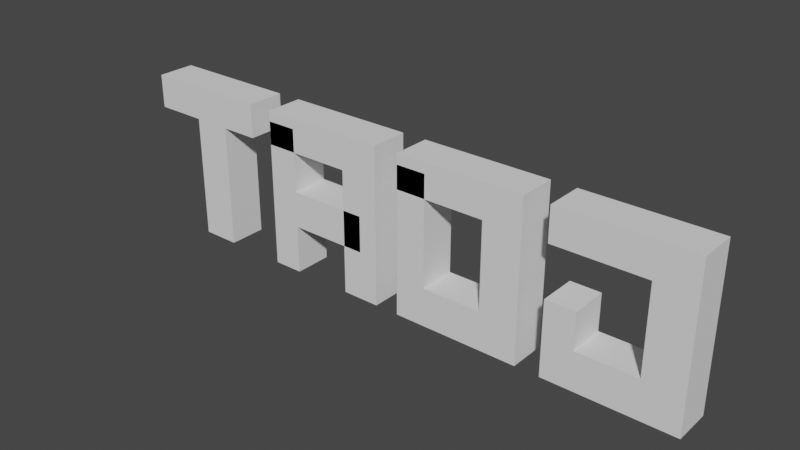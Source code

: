 # Source: Goat.blend  (saved by Blender 2.81.16; exported with 4.5.12 LTS)
import bpy
from mathutils import Matrix  # noqa: F401  (used for matrix-valued properties, if any)

bpy.ops.wm.read_factory_settings(use_empty=True)
scene = bpy.context.scene
scene.name = 'Scene'

# ---- collections
col_collection = bpy.data.collections.new('Collection'); scene.collection.children.link(col_collection)

# ---- world
world_world = bpy.data.worlds.new('World'); scene.world = world_world
world_world.use_nodes = True; world_world.node_tree.nodes.clear()
_N = world_world.node_tree.nodes; _L = world_world.node_tree.links
n0 = _N.new('ShaderNodeOutputWorld'); n0.name = 'World Output'; n0.location = (300, 300)
n1 = _N.new('ShaderNodeBackground'); n1.name = 'Background'; n1.location = (10, 300)
n1.inputs[0].default_value = (0.05088, 0.05088, 0.05088, 1.0)
_L.new(n1.outputs[0], n0.inputs[0])
n0.is_active_output = True
world_world.color = (0.05088, 0.05088, 0.05088)
world_world.use_sun_shadow = False
world_world.sun_shadow_jitter_overblur = 0.0

# ---- meshes
me_cube_002 = bpy.data.meshes.new('Cube.002')
me_cube_002.from_pydata([(-1.0, -1.0, -1.0), (-1.0, -1.0, 1.0), (-1.0, 1.0, -1.0), (-1.0, 1.0, 1.0), (1.0, -1.0, -1.0), (1.0, -1.0, 1.0), (1.0, 1.0, -1.0), (1.0, 1.0, 1.0), (-1.0, -1.0, 5.537), (-1.0, 1.0, 5.537), (1.0, 1.0, 5.537), (1.0, -1.0, 5.537), (-5.712, 1.0, -1.0), (-5.712, -1.0, -1.0), (-5.712, -1.0, 1.0), (-5.712, 1.0, 1.0), (-2.571, 1.0, 1.0), (-4.142, 1.0, 1.0), (-4.142, -1.0, 1.0), (-2.571, -1.0, 1.0), (-2.571, -1.0, -1.0), (-4.142, -1.0, -1.0), (-4.142, 1.0, -1.0), (-2.571, 1.0, -1.0), (-5.712, -1.0, 2.903), (-5.712, 1.0, 2.903), (-4.142, 1.0, 2.903), (-4.142, -1.0, 2.903), (-1.0, -1.0, 7.302), (-1.0, 1.0, 7.302), (1.0, 1.0, 7.302), (1.0, -1.0, 7.302), (-5.714, -1.0, 5.537), (-5.714, 1.0, 5.537), (-5.714, -1.0, 7.302), (-5.714, 1.0, 7.302)], [], [(17, 15, 25, 26), (2, 3, 7, 6), (6, 7, 5, 4), (4, 5, 1, 0), (2, 6, 4, 0), (3, 1, 8, 9), (10, 9, 29, 30), (1, 5, 11, 8), (7, 3, 9, 10), (5, 7, 10, 11), (13, 14, 15, 12), (22, 21, 13, 12), (17, 22, 12, 15), (21, 18, 14, 13), (0, 1, 19, 20), (20, 19, 18, 21), (3, 2, 23, 16), (16, 23, 22, 17), (2, 0, 20, 23), (23, 20, 21, 22), (1, 3, 16, 19), (19, 16, 17, 18), (27, 26, 25, 24), (15, 14, 24, 25), (18, 17, 26, 27), (14, 18, 27, 24), (30, 29, 28, 31), (11, 10, 30, 31), (9, 8, 32, 33), (8, 11, 31, 28), (33, 32, 34, 35), (29, 9, 33, 35), (28, 29, 35, 34), (8, 28, 34, 32)])
_uv = me_cube_002.uv_layers.new(name='UVMap')
_uv.uv.foreach_set('vector', [0.625, 0.25, 0.625, 0.25, 0.625, 0.25, 0.625, 0.25, 0.375, 0.25, 0.625, 0.25, 0.625, 0.5, 0.375, 0.5, 0.375, 0.5, 0.625, 0.5, 0.625, 0.75, 0.375, 0.75, 0.375, 0.75, 0.625, 0.75, 0.625, 1.0, 0.375, 1.0, 0.125, 0.5, 0.375, 0.5, 0.375, 0.75, 0.125, 0.75, 0.625, 0.25, 0.625, 0.0, 0.625, 0.0, 0.625, 0.25, 0.625, 0.5, 0.625, 0.25, 0.625, 0.25, 0.625, 0.5, 0.625, 1.0, 0.625, 0.75, 0.625, 0.75, 0.625, 1.0, 0.625, 0.5, 0.625, 0.25, 0.625, 0.25, 0.625, 0.5, 0.625, 0.75, 0.625, 0.5, 0.625, 0.5, 0.625, 0.75, 0.375, 0.0, 0.625, 0.0, 0.625, 0.25, 0.375, 0.25, 0.125, 0.5, 0.125, 0.75, 0.125, 0.75, 0.125, 0.5, 0.625, 0.25, 0.375, 0.25, 0.375, 0.25, 0.625, 0.25, 0.375, 1.0, 0.625, 1.0, 0.625, 1.0, 0.375, 1.0, 0.375, 1.0, 0.625, 1.0, 0.625, 1.0, 0.375, 1.0, 0.375, 1.0, 0.625, 1.0, 0.625, 1.0, 0.375, 1.0, 0.625, 0.25, 0.375, 0.25, 0.375, 0.25, 0.625, 0.25, 0.625, 0.25, 0.375, 0.25, 0.375, 0.25, 0.625, 0.25, 0.125, 0.5, 0.125, 0.75, 0.125, 0.75, 0.125, 0.5, 0.125, 0.5, 0.125, 0.75, 0.125, 0.75, 0.125, 0.5, 0.625, 0.0, 0.625, 0.25, 0.625, 0.25, 0.625, 0.0, 0.625, 0.0, 0.625, 0.25, 0.625, 0.25, 0.625, 0.0, 0.625, 0.0, 0.625, 0.25, 0.625, 0.25, 0.625, 0.0, 0.625, 0.25, 0.625, 0.0, 0.625, 0.0, 0.625, 0.25, 0.625, 0.0, 0.625, 0.25, 0.625, 0.25, 0.625, 0.0, 0.625, 1.0, 0.625, 1.0, 0.625, 1.0, 0.625, 1.0, 0.625, 0.5, 0.875, 0.5, 0.875, 0.75, 0.625, 0.75, 0.625, 0.75, 0.625, 0.5, 0.625, 0.5, 0.625, 0.75, 0.625, 0.25, 0.625, 0.0, 0.625, 0.0, 0.625, 0.25, 0.625, 1.0, 0.625, 0.75, 0.625, 0.75, 0.625, 1.0, 0.625, 0.25, 0.625, 0.0, 0.625, 0.0, 0.625, 0.25, 0.625, 0.25, 0.625, 0.25, 0.625, 0.25, 0.625, 0.25, 0.875, 0.75, 0.875, 0.5, 0.875, 0.5, 0.875, 0.75, 0.625, 1.0, 0.625, 1.0, 0.625, 1.0, 0.625, 1.0])
me_cube_002.use_remesh_fix_poles = True
me_cube_002.use_remesh_preserve_attributes = False
me_cube_002.use_mirror_vertex_groups = False
me_cube_002.update()
me_cube_003 = bpy.data.meshes.new('Cube.003')
me_cube_003.from_pydata([(-1.0, -1.0, -1.0), (-1.0, -1.0, 1.0), (-1.0, 1.0, -1.0), (-1.0, 1.0, 1.0), (1.0, -1.0, -1.0), (1.0, -1.0, 1.0), (1.0, 1.0, -1.0), (1.0, 1.0, 1.0), (-1.0, -1.0, 5.537), (-1.0, 1.0, 5.537), (1.0, 1.0, 5.537), (1.0, -1.0, 5.537), (-5.712, 1.0, -1.0), (-5.712, -1.0, -1.0), (-5.712, -1.0, 1.0), (-5.712, 1.0, 1.0), (-2.571, 1.0, 1.0), (-4.142, 1.0, 1.0), (-4.142, -1.0, 1.0), (-2.571, -1.0, 1.0), (-2.571, -1.0, -1.0), (-4.142, -1.0, -1.0), (-4.142, 1.0, -1.0), (-2.571, 1.0, -1.0), (-5.712, -1.0, 2.903), (-5.712, 1.0, 2.903), (-4.142, 1.0, 2.903), (-4.142, -1.0, 2.903), (-1.0, -1.0, 7.302), (-1.0, 1.0, 7.302), (1.0, 1.0, 7.302), (1.0, -1.0, 7.302), (-5.714, -1.0, 5.537), (-5.714, 1.0, 5.537), (-5.714, -1.0, 7.302), (-5.714, 1.0, 7.302), (-5.712, -1.0, 6.76), (-5.712, 1.0, 6.76), (-4.142, 1.0, 6.76), (-4.142, -1.0, 6.76)], [], [(17, 15, 25, 26), (2, 3, 7, 6), (6, 7, 5, 4), (4, 5, 1, 0), (2, 6, 4, 0), (3, 1, 8, 9), (10, 9, 29, 30), (1, 5, 11, 8), (7, 3, 9, 10), (5, 7, 10, 11), (13, 14, 15, 12), (22, 21, 13, 12), (17, 22, 12, 15), (21, 18, 14, 13), (0, 1, 19, 20), (20, 19, 18, 21), (3, 2, 23, 16), (16, 23, 22, 17), (2, 0, 20, 23), (23, 20, 21, 22), (1, 3, 16, 19), (19, 16, 17, 18), (26, 25, 37, 38), (15, 14, 24, 25), (18, 17, 26, 27), (14, 18, 27, 24), (30, 29, 28, 31), (11, 10, 30, 31), (9, 8, 32, 33), (8, 11, 31, 28), (33, 32, 34, 35), (29, 9, 33, 35), (28, 29, 35, 34), (8, 28, 34, 32), (39, 38, 37, 36), (24, 27, 39, 36), (25, 24, 36, 37), (27, 26, 38, 39)])
_uv = me_cube_003.uv_layers.new(name='UVMap')
_uv.uv.foreach_set('vector', [0.625, 0.25, 0.625, 0.25, 0.625, 0.25, 0.625, 0.25, 0.375, 0.25, 0.625, 0.25, 0.625, 0.5, 0.375, 0.5, 0.375, 0.5, 0.625, 0.5, 0.625, 0.75, 0.375, 0.75, 0.375, 0.75, 0.625, 0.75, 0.625, 1.0, 0.375, 1.0, 0.125, 0.5, 0.375, 0.5, 0.375, 0.75, 0.125, 0.75, 0.625, 0.25, 0.625, 0.0, 0.625, 0.0, 0.625, 0.25, 0.625, 0.5, 0.625, 0.25, 0.625, 0.25, 0.625, 0.5, 0.625, 1.0, 0.625, 0.75, 0.625, 0.75, 0.625, 1.0, 0.625, 0.5, 0.625, 0.25, 0.625, 0.25, 0.625, 0.5, 0.625, 0.75, 0.625, 0.5, 0.625, 0.5, 0.625, 0.75, 0.375, 0.0, 0.625, 0.0, 0.625, 0.25, 0.375, 0.25, 0.125, 0.5, 0.125, 0.75, 0.125, 0.75, 0.125, 0.5, 0.625, 0.25, 0.375, 0.25, 0.375, 0.25, 0.625, 0.25, 0.375, 1.0, 0.625, 1.0, 0.625, 1.0, 0.375, 1.0, 0.375, 1.0, 0.625, 1.0, 0.625, 1.0, 0.375, 1.0, 0.375, 1.0, 0.625, 1.0, 0.625, 1.0, 0.375, 1.0, 0.625, 0.25, 0.375, 0.25, 0.375, 0.25, 0.625, 0.25, 0.625, 0.25, 0.375, 0.25, 0.375, 0.25, 0.625, 0.25, 0.125, 0.5, 0.125, 0.75, 0.125, 0.75, 0.125, 0.5, 0.125, 0.5, 0.125, 0.75, 0.125, 0.75, 0.125, 0.5, 0.625, 0.0, 0.625, 0.25, 0.625, 0.25, 0.625, 0.0, 0.625, 0.0, 0.625, 0.25, 0.625, 0.25, 0.625, 0.0, 0.625, 0.25, 0.625, 0.25, 0.625, 0.25, 0.625, 0.25, 0.625, 0.25, 0.625, 0.0, 0.625, 0.0, 0.625, 0.25, 0.625, 0.0, 0.625, 0.25, 0.625, 0.25, 0.625, 0.0, 0.625, 1.0, 0.625, 1.0, 0.625, 1.0, 0.625, 1.0, 0.625, 0.5, 0.875, 0.5, 0.875, 0.75, 0.625, 0.75, 0.625, 0.75, 0.625, 0.5, 0.625, 0.5, 0.625, 0.75, 0.625, 0.25, 0.625, 0.0, 0.625, 0.0, 0.625, 0.25, 0.625, 1.0, 0.625, 0.75, 0.625, 0.75, 0.625, 1.0, 0.625, 0.25, 0.625, 0.0, 0.625, 0.0, 0.625, 0.25, 0.625, 0.25, 0.625, 0.25, 0.625, 0.25, 0.625, 0.25, 0.875, 0.75, 0.875, 0.5, 0.875, 0.5, 0.875, 0.75, 0.625, 1.0, 0.625, 1.0, 0.625, 1.0, 0.625, 1.0, 0.625, 0.0, 0.625, 0.25, 0.625, 0.25, 0.625, 0.0, 0.625, 1.0, 0.625, 1.0, 0.625, 1.0, 0.625, 1.0, 0.625, 0.25, 0.625, 0.0, 0.625, 0.0, 0.625, 0.25, 0.625, 0.0, 0.625, 0.25, 0.625, 0.25, 0.625, 0.0])
me_cube_003.use_remesh_fix_poles = True
me_cube_003.use_remesh_preserve_attributes = False
me_cube_003.use_mirror_vertex_groups = False
me_cube_003.update()
me_cube_004 = bpy.data.meshes.new('Cube.004')
me_cube_004.from_pydata([(-1.0, -1.0, -1.0), (-1.0, -1.0, 1.0), (-1.0, 1.0, -1.0), (-1.0, 1.0, 1.0), (1.0, -1.0, -1.0), (1.0, -1.0, 1.0), (1.0, 1.0, -1.0), (1.0, 1.0, 1.0), (-1.0, -1.0, 5.537), (-1.0, 1.0, 5.537), (1.0, 1.0, 5.537), (1.0, -1.0, 5.537), (-5.712, 1.0, -1.0), (-5.712, -1.0, -1.0), (-5.712, -1.0, 1.542), (-5.712, 1.0, 1.542), (0.01683, -1.0, 3.444), (-4.142, 1.0, 1.542), (-4.142, -1.0, 1.542), (0.01683, 1.0, 3.444), (0.01683, -1.0, 1.542), (-4.142, -1.0, -1.0), (-4.142, 1.0, -1.0), (0.01683, 1.0, 1.542), (-5.712, -1.0, 3.444), (-5.712, 1.0, 3.444), (-4.142, 1.0, 3.444), (-4.142, -1.0, 3.444), (-1.0, -1.0, 7.302), (-1.0, 1.0, 7.302), (1.0, 1.0, 7.302), (1.0, -1.0, 7.302), (-5.714, -1.0, 5.537), (-5.714, 1.0, 5.537), (-5.714, -1.0, 7.302), (-5.714, 1.0, 7.302), (-5.712, -1.0, 6.76), (-5.712, 1.0, 6.76), (-4.142, 1.0, 6.76), (-4.142, -1.0, 6.76)], [], [(17, 15, 25, 26), (2, 3, 7, 6), (6, 7, 5, 4), (4, 5, 1, 0), (2, 6, 4, 0), (3, 1, 8, 9), (10, 9, 29, 30), (1, 5, 11, 8), (7, 3, 9, 10), (5, 7, 10, 11), (13, 14, 15, 12), (22, 21, 13, 12), (17, 22, 12, 15), (21, 18, 14, 13), (26, 27, 16, 19), (17, 26, 19, 23), (2, 0, 1, 3), (27, 18, 20, 16), (20, 23, 19, 16), (18, 21, 22, 17), (26, 25, 37, 38), (15, 14, 24, 25), (18, 17, 23, 20), (14, 18, 27, 24), (30, 29, 28, 31), (11, 10, 30, 31), (9, 8, 32, 33), (8, 11, 31, 28), (33, 32, 34, 35), (29, 9, 33, 35), (28, 29, 35, 34), (8, 28, 34, 32), (39, 38, 37, 36), (24, 27, 39, 36), (25, 24, 36, 37), (27, 26, 38, 39)])
_uv = me_cube_004.uv_layers.new(name='UVMap')
_uv.uv.foreach_set('vector', [0.625, 0.25, 0.625, 0.25, 0.625, 0.25, 0.625, 0.25, 0.375, 0.25, 0.625, 0.25, 0.625, 0.5, 0.375, 0.5, 0.375, 0.5, 0.625, 0.5, 0.625, 0.75, 0.375, 0.75, 0.375, 0.75, 0.625, 0.75, 0.625, 1.0, 0.375, 1.0, 0.125, 0.5, 0.375, 0.5, 0.375, 0.75, 0.125, 0.75, 0.625, 0.25, 0.625, 0.0, 0.625, 0.0, 0.625, 0.25, 0.625, 0.5, 0.625, 0.25, 0.625, 0.25, 0.625, 0.5, 0.625, 1.0, 0.625, 0.75, 0.625, 0.75, 0.625, 1.0, 0.625, 0.5, 0.625, 0.25, 0.625, 0.25, 0.625, 0.5, 0.625, 0.75, 0.625, 0.5, 0.625, 0.5, 0.625, 0.75, 0.375, 0.0, 0.625, 0.0, 0.625, 0.25, 0.375, 0.25, 0.125, 0.5, 0.125, 0.75, 0.125, 0.75, 0.125, 0.5, 0.625, 0.25, 0.375, 0.25, 0.375, 0.25, 0.625, 0.25, 0.375, 1.0, 0.625, 1.0, 0.625, 1.0, 0.375, 1.0, 0.625, 0.25, 0.625, 0.0, 0.625, 0.0, 0.625, 0.25, 0.625, 0.25, 0.625, 0.25, 0.625, 0.25, 0.625, 0.25, 0.375, 0.25, 0.375, 1.0, 0.625, 0.0, 0.625, 0.25, 0.625, 1.0, 0.625, 1.0, 0.625, 1.0, 0.625, 1.0, 0.625, 0.0, 0.625, 0.25, 0.625, 0.25, 0.625, 0.0, 0.625, 0.0, 0.125, 0.75, 0.375, 0.25, 0.625, 0.25, 0.625, 0.25, 0.625, 0.25, 0.625, 0.25, 0.625, 0.25, 0.625, 0.25, 0.625, 0.0, 0.625, 0.0, 0.625, 0.25, 0.625, 0.0, 0.625, 0.25, 0.625, 0.25, 0.625, 0.0, 0.625, 1.0, 0.625, 1.0, 0.625, 1.0, 0.625, 1.0, 0.625, 0.5, 0.875, 0.5, 0.875, 0.75, 0.625, 0.75, 0.625, 0.75, 0.625, 0.5, 0.625, 0.5, 0.625, 0.75, 0.625, 0.25, 0.625, 0.0, 0.625, 0.0, 0.625, 0.25, 0.625, 1.0, 0.625, 0.75, 0.625, 0.75, 0.625, 1.0, 0.625, 0.25, 0.625, 0.0, 0.625, 0.0, 0.625, 0.25, 0.625, 0.25, 0.625, 0.25, 0.625, 0.25, 0.625, 0.25, 0.875, 0.75, 0.875, 0.5, 0.875, 0.5, 0.875, 0.75, 0.625, 1.0, 0.625, 1.0, 0.625, 1.0, 0.625, 1.0, 0.625, 0.0, 0.625, 0.25, 0.625, 0.25, 0.625, 0.0, 0.625, 1.0, 0.625, 1.0, 0.625, 1.0, 0.625, 1.0, 0.625, 0.25, 0.625, 0.0, 0.625, 0.0, 0.625, 0.25, 0.625, 0.0, 0.625, 0.25, 0.625, 0.25, 0.625, 0.0])
me_cube_004.use_remesh_fix_poles = True
me_cube_004.use_remesh_preserve_attributes = False
me_cube_004.use_mirror_vertex_groups = False
me_cube_004.update()
me_cube_005 = bpy.data.meshes.new('Cube.005')
me_cube_005.from_pydata([(-3.0, -1.0, -1.0), (-3.0, -1.0, 1.0), (-3.0, 1.0, -1.0), (-3.0, 1.0, 1.0), (-1.0, -1.0, -1.0), (-1.0, -1.0, 1.0), (-1.0, 1.0, -1.0), (-1.0, 1.0, 1.0), (-3.0, -1.0, 5.537), (-3.0, 1.0, 5.537), (-1.0, 1.0, 5.537), (-1.0, -1.0, 5.537), (-3.0, -1.0, 7.302), (-3.0, 1.0, 7.302), (-1.0, 1.0, 7.302), (-1.0, -1.0, 7.302), (-5.714, -1.0, 5.537), (-5.714, 1.0, 5.537), (-5.714, -1.0, 7.302), (-5.714, 1.0, 7.302), (1.0, 1.0, 5.537), (1.0, -1.0, 5.537), (1.0, 1.0, 7.302), (1.0, -1.0, 7.302)], [], [(2, 3, 7, 6), (6, 7, 5, 4), (4, 5, 1, 0), (2, 6, 4, 0), (3, 1, 8, 9), (10, 9, 13, 14), (1, 5, 11, 8), (7, 3, 9, 10), (5, 7, 10, 11), (2, 0, 1, 3), (14, 13, 12, 15), (11, 10, 20, 21), (9, 8, 16, 17), (8, 11, 15, 12), (17, 16, 18, 19), (13, 9, 17, 19), (12, 13, 19, 18), (8, 12, 18, 16), (21, 20, 22, 23), (10, 14, 22, 20), (15, 11, 21, 23), (14, 15, 23, 22)])
_uv = me_cube_005.uv_layers.new(name='UVMap')
_uv.uv.foreach_set('vector', [0.375, 0.25, 0.625, 0.25, 0.625, 0.5, 0.375, 0.5, 0.375, 0.5, 0.625, 0.5, 0.625, 0.75, 0.375, 0.75, 0.375, 0.75, 0.625, 0.75, 0.625, 1.0, 0.375, 1.0, 0.125, 0.5, 0.375, 0.5, 0.375, 0.75, 0.125, 0.75, 0.625, 0.25, 0.625, 0.0, 0.625, 0.0, 0.625, 0.25, 0.625, 0.5, 0.625, 0.25, 0.625, 0.25, 0.625, 0.5, 0.625, 1.0, 0.625, 0.75, 0.625, 0.75, 0.625, 1.0, 0.625, 0.5, 0.625, 0.25, 0.625, 0.25, 0.625, 0.5, 0.625, 0.75, 0.625, 0.5, 0.625, 0.5, 0.625, 0.75, 0.375, 0.25, 0.375, 1.0, 0.625, 0.0, 0.625, 0.25, 0.625, 0.5, 0.875, 0.5, 0.875, 0.75, 0.625, 0.75, 0.625, 0.75, 0.625, 0.5, 0.625, 0.5, 0.625, 0.75, 0.625, 0.25, 0.625, 0.0, 0.625, 0.0, 0.625, 0.25, 0.625, 1.0, 0.625, 0.75, 0.625, 0.75, 0.625, 1.0, 0.625, 0.25, 0.625, 0.0, 0.625, 0.0, 0.625, 0.25, 0.625, 0.25, 0.625, 0.25, 0.625, 0.25, 0.625, 0.25, 0.875, 0.75, 0.875, 0.5, 0.875, 0.5, 0.875, 0.75, 0.625, 1.0, 0.625, 1.0, 0.625, 1.0, 0.625, 1.0, 0.625, 0.75, 0.625, 0.5, 0.625, 0.5, 0.625, 0.75, 0.625, 0.5, 0.625, 0.5, 0.625, 0.5, 0.625, 0.5, 0.625, 0.75, 0.625, 0.75, 0.625, 0.75, 0.625, 0.75, 0.625, 0.5, 0.625, 0.75, 0.625, 0.75, 0.625, 0.5])
me_cube_005.use_remesh_fix_poles = True
me_cube_005.use_remesh_preserve_attributes = False
me_cube_005.use_mirror_vertex_groups = False
me_cube_005.update()

# ---- objects
ob_cube = bpy.data.objects.new('Cube', me_cube_002)
ob_cube_001 = bpy.data.objects.new('Cube.001', me_cube_003)
ob_cube_002 = bpy.data.objects.new('Cube.002', me_cube_004)
ob_cube_003 = bpy.data.objects.new('Cube.003', me_cube_005)

# ---- transforms, parenting, visibility, modifiers, constraints
ob_cube.location = (0.0, 0.0, 0.0)
ob_cube.lineart.crease_threshold = 0.0
ob_cube_001.location = (-8.0, 0.0, 0.0)
ob_cube_001.lineart.crease_threshold = 0.0
ob_cube_002.location = (-16.0, 0.0, 0.0)
ob_cube_002.lineart.crease_threshold = 0.0
ob_cube_003.location = (-24.0, 0.0, 0.0)
ob_cube_003.lineart.crease_threshold = 0.0

# ---- collection membership
col_collection.objects.link(ob_cube)
col_collection.objects.link(ob_cube_001)
col_collection.objects.link(ob_cube_002)
col_collection.objects.link(ob_cube_003)

# ---- scene / render settings (as saved in the file)
scene.frame_start = 1; scene.frame_end = 250; scene.frame_set(1)
scene.render.engine = 'BLENDER_EEVEE_NEXT'
scene.cycles.use_denoising = False
scene.cycles.samples = 128
scene.cycles.sampling_pattern = 'TABULATED_SOBOL'
scene.cycles.use_adaptive_sampling = False
scene.cycles.use_light_tree = False
scene.view_settings.view_transform = 'Filmic'
bpy.context.view_layer.update()

# ---- added for rendering (the .blend has no active camera and no usable light): camera, sun
cam_auto = bpy.data.cameras.new('AutoCamera')
cam_auto.lens = 50.0
cam_auto.sensor_width = 36.0
cam_auto.clip_end = 1000.0
ob_auto_camera = bpy.data.objects.new('AutoCamera', cam_auto)
scene.collection.objects.link(ob_auto_camera)
ob_auto_camera.location = (15.1382, -35.3943, 26.7471)
ob_auto_camera.rotation_euler = (1.09748, -7.21219e-08, 0.694738)
scene.camera = ob_auto_camera
light_auto_sun = bpy.data.lights.new('AutoSun', 'SUN')
light_auto_sun.energy = 3.0
light_auto_sun.angle = 0.0523599
ob_auto_sun = bpy.data.objects.new('AutoSun', light_auto_sun)
scene.collection.objects.link(ob_auto_sun)
ob_auto_sun.rotation_euler = (0.872665, 0.174533, 0.523599)
bpy.context.view_layer.update()

